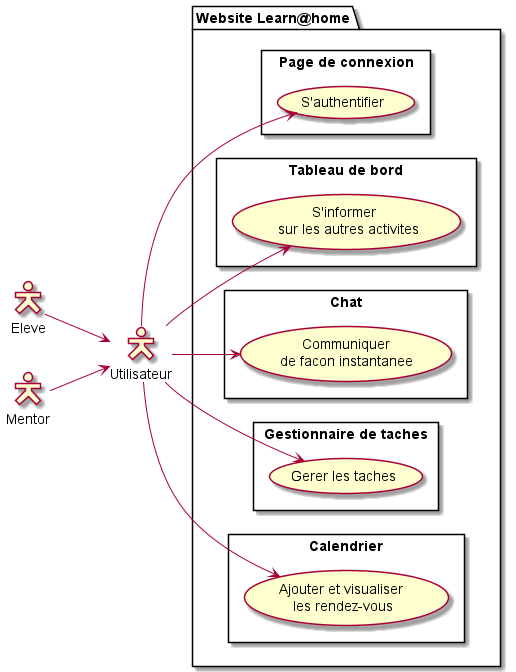

The diagram above was rendered by PlantUML. Its source (embedded in the PNG):
@startuml
skinparam actorStyle Hollow
left to right direction

:Eleve: as EL
:Mentor: as Mento
:Utilisateur: as U

Mento --> U
EL --> U

package "Website Learn@home" {
    rectangle "Page de connexion" {
        (S'authentifier) as ID
        U --> ID
    }
    rectangle "Tableau de bord" {
        (S'informer \n sur les autres activites) as S
        U --> S
    }
    rectangle "Chat" {
        (Communiquer\nde facon instantanee) as C
        U --> C
    }
    rectangle "Gestionnaire de taches" {
        (Gerer les taches) as T
        U --> T
    }
    rectangle "Calendrier" {
        (Ajouter et visualiser \nles rendez-vous) as G
        U --> G
    }
}

@enduml